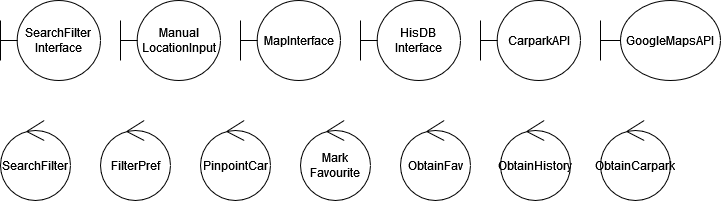

The diagram above was exported from draw.io. Its source (the exported page's mxGraphModel, read from the mxfile embedded in the PNG):
<mxGraphModel dx="1461" dy="634" grid="1" gridSize="10" guides="1" tooltips="1" connect="1" arrows="1" fold="1" page="1" pageScale="1" pageWidth="1169" pageHeight="827" math="0" shadow="0">
  <root>
    <mxCell id="0" />
    <mxCell id="1" parent="0" />
    <mxCell id="yiUfP_8-N_UsMBTN59WK-1" value="SearchFilter&lt;br&gt;Interface" style="shape=umlBoundary;whiteSpace=wrap;html=1;" parent="1" vertex="1">
      <mxGeometry x="40" y="40" width="100" height="80" as="geometry" />
    </mxCell>
    <mxCell id="yiUfP_8-N_UsMBTN59WK-2" value="PinpointCar" style="ellipse;shape=umlControl;whiteSpace=wrap;html=1;" parent="1" vertex="1">
      <mxGeometry x="240" y="160" width="70" height="80" as="geometry" />
    </mxCell>
    <mxCell id="yiUfP_8-N_UsMBTN59WK-5" value="&lt;div&gt;CarparkAPI&lt;/div&gt;" style="shape=umlBoundary;whiteSpace=wrap;html=1;" parent="1" vertex="1">
      <mxGeometry x="520" y="40" width="100" height="80" as="geometry" />
    </mxCell>
    <mxCell id="yiUfP_8-N_UsMBTN59WK-6" value="HisDB&lt;br&gt;Interface" style="shape=umlBoundary;whiteSpace=wrap;html=1;" parent="1" vertex="1">
      <mxGeometry x="400" y="40" width="100" height="80" as="geometry" />
    </mxCell>
    <mxCell id="yiUfP_8-N_UsMBTN59WK-10" value="ObtainFav" style="ellipse;shape=umlControl;whiteSpace=wrap;html=1;" parent="1" vertex="1">
      <mxGeometry x="440" y="160" width="70" height="80" as="geometry" />
    </mxCell>
    <mxCell id="yiUfP_8-N_UsMBTN59WK-11" value="Mark&lt;br&gt;Favourite" style="ellipse;shape=umlControl;whiteSpace=wrap;html=1;" parent="1" vertex="1">
      <mxGeometry x="340" y="160" width="70" height="80" as="geometry" />
    </mxCell>
    <mxCell id="yiUfP_8-N_UsMBTN59WK-12" value="FilterPref" style="ellipse;shape=umlControl;whiteSpace=wrap;html=1;" parent="1" vertex="1">
      <mxGeometry x="140" y="160" width="70" height="80" as="geometry" />
    </mxCell>
    <mxCell id="yiUfP_8-N_UsMBTN59WK-14" value="SearchFilter" style="ellipse;shape=umlControl;whiteSpace=wrap;html=1;" parent="1" vertex="1">
      <mxGeometry x="40" y="160" width="70" height="80" as="geometry" />
    </mxCell>
    <mxCell id="yiUfP_8-N_UsMBTN59WK-17" value="ObtainCarpark" style="ellipse;shape=umlControl;whiteSpace=wrap;html=1;" parent="1" vertex="1">
      <mxGeometry x="640" y="160" width="70" height="80" as="geometry" />
    </mxCell>
    <mxCell id="idM1YzyFnoKeFQHqUk6o-1" value="Manual LocationInput" style="shape=umlBoundary;whiteSpace=wrap;html=1;" vertex="1" parent="1">
      <mxGeometry x="160" y="40" width="100" height="80" as="geometry" />
    </mxCell>
    <mxCell id="idM1YzyFnoKeFQHqUk6o-2" value="MapInterface" style="shape=umlBoundary;whiteSpace=wrap;html=1;" vertex="1" parent="1">
      <mxGeometry x="280" y="40" width="100" height="80" as="geometry" />
    </mxCell>
    <mxCell id="_YfHpr4e0EGZMKo27pqp-1" value="GoogleMapsAPI" style="shape=umlBoundary;whiteSpace=wrap;html=1;" vertex="1" parent="1">
      <mxGeometry x="640" y="40" width="120" height="80" as="geometry" />
    </mxCell>
    <mxCell id="idM1YzyFnoKeFQHqUk6o-4" value="ObtainHistory" style="ellipse;shape=umlControl;whiteSpace=wrap;html=1;" vertex="1" parent="1">
      <mxGeometry x="540" y="160" width="70" height="80" as="geometry" />
    </mxCell>
  </root>
</mxGraphModel>